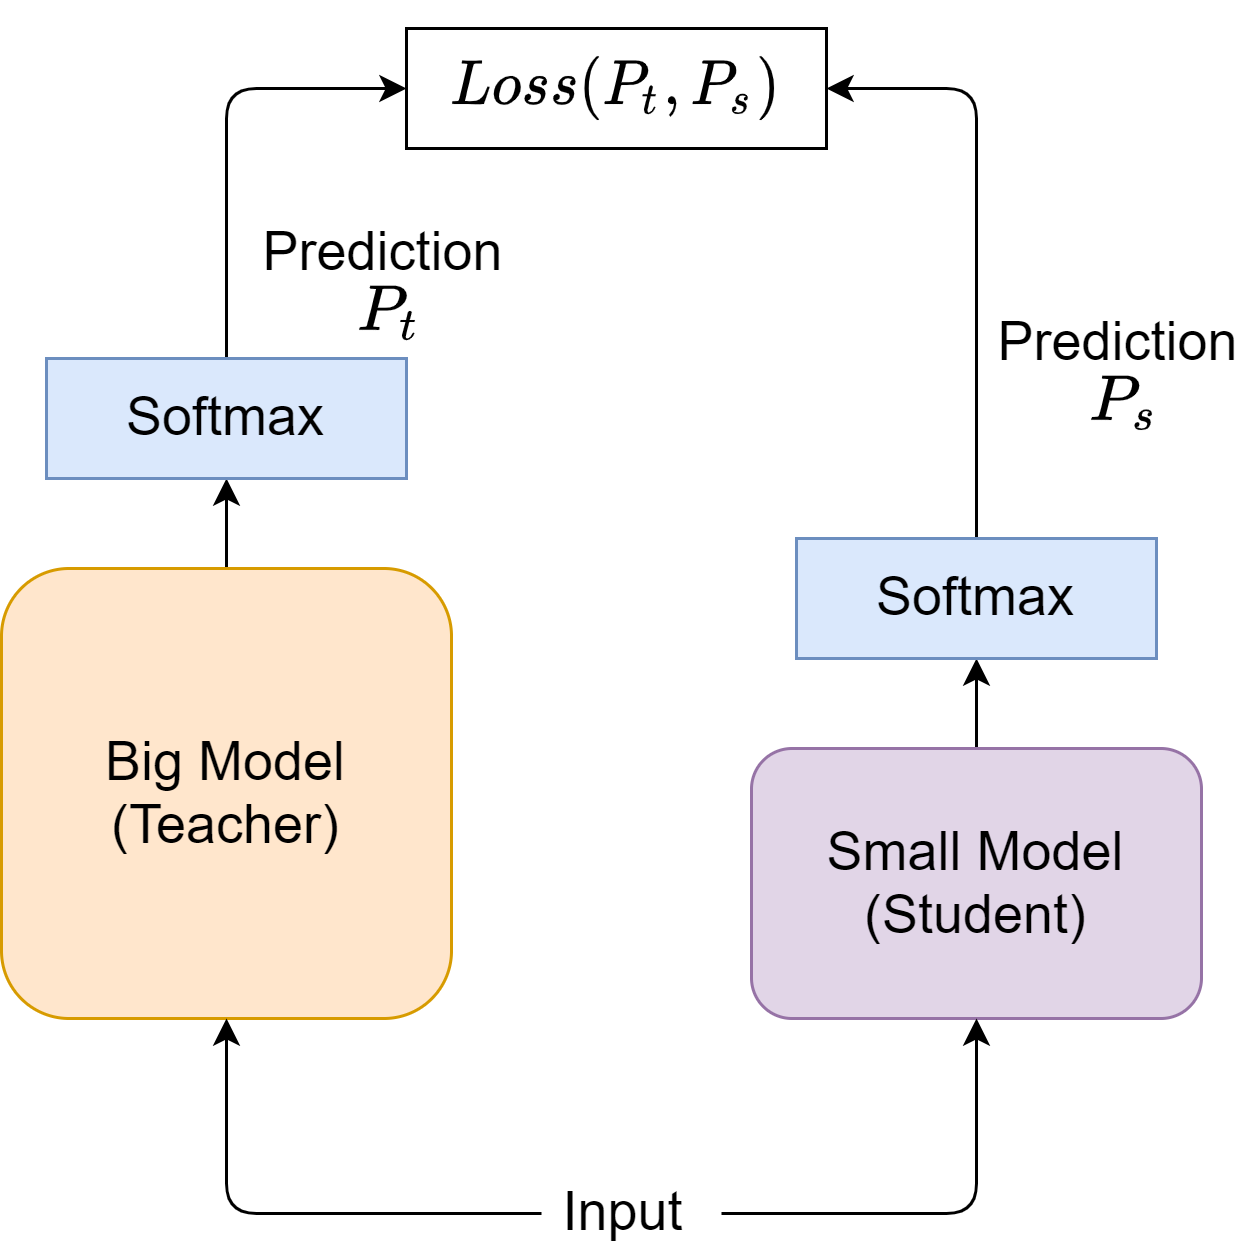

The diagram above was exported from draw.io. Its source (the exported page's mxGraphModel, read from the mxfile embedded in the PNG):
<mxGraphModel dx="724" dy="529" grid="1" gridSize="10" guides="1" tooltips="1" connect="1" arrows="1" fold="1" page="1" pageScale="1" pageWidth="850" pageHeight="1100" math="1" shadow="0">
  <root>
    <mxCell id="0" />
    <mxCell id="1" parent="0" />
    <mxCell id="3" style="edgeStyle=none;html=1;fontSize=18;" edge="1" parent="1" source="2">
      <mxGeometry relative="1" as="geometry">
        <mxPoint x="165" y="180" as="targetPoint" />
      </mxGeometry>
    </mxCell>
    <mxCell id="2" value="&lt;font style=&quot;font-size: 18px&quot;&gt;Big Model&lt;br&gt;(Teacher)&lt;br&gt;&lt;/font&gt;" style="rounded=1;whiteSpace=wrap;html=1;fillColor=#ffe6cc;strokeColor=#d79b00;" vertex="1" parent="1">
      <mxGeometry x="90" y="210" width="150" height="150" as="geometry" />
    </mxCell>
    <mxCell id="9" style="edgeStyle=orthogonalEdgeStyle;html=1;entryX=0;entryY=0.5;entryDx=0;entryDy=0;fontSize=18;" edge="1" parent="1" source="4" target="8">
      <mxGeometry relative="1" as="geometry">
        <Array as="points">
          <mxPoint x="165" y="50" />
        </Array>
      </mxGeometry>
    </mxCell>
    <mxCell id="4" value="Softmax" style="rounded=0;whiteSpace=wrap;html=1;fontSize=18;fillColor=#dae8fc;strokeColor=#6c8ebf;" vertex="1" parent="1">
      <mxGeometry x="105" y="140" width="120" height="40" as="geometry" />
    </mxCell>
    <mxCell id="6" style="edgeStyle=none;html=1;fontSize=18;" edge="1" parent="1" source="5">
      <mxGeometry relative="1" as="geometry">
        <mxPoint x="415" y="240" as="targetPoint" />
      </mxGeometry>
    </mxCell>
    <mxCell id="5" value="&lt;font style=&quot;font-size: 18px&quot;&gt;Small Model&lt;br&gt;(Student)&lt;br&gt;&lt;/font&gt;" style="rounded=1;whiteSpace=wrap;html=1;fillColor=#e1d5e7;strokeColor=#9673a6;" vertex="1" parent="1">
      <mxGeometry x="340" y="270" width="150" height="90" as="geometry" />
    </mxCell>
    <mxCell id="10" style="edgeStyle=orthogonalEdgeStyle;html=1;entryX=1;entryY=0.5;entryDx=0;entryDy=0;fontSize=18;" edge="1" parent="1" source="7" target="8">
      <mxGeometry relative="1" as="geometry" />
    </mxCell>
    <mxCell id="7" value="Softmax" style="rounded=0;whiteSpace=wrap;html=1;fontSize=18;fillColor=#dae8fc;strokeColor=#6c8ebf;" vertex="1" parent="1">
      <mxGeometry x="355" y="200" width="120" height="40" as="geometry" />
    </mxCell>
    <mxCell id="8" value="&lt;font style=&quot;font-size: 17px&quot;&gt;$$Loss(P_t, P_s)$$&lt;/font&gt;" style="rounded=0;whiteSpace=wrap;html=1;fontSize=18;" vertex="1" parent="1">
      <mxGeometry x="225" y="30" width="140" height="40" as="geometry" />
    </mxCell>
    <mxCell id="11" value="Prediction&amp;nbsp;" style="text;html=1;strokeColor=none;fillColor=none;align=center;verticalAlign=middle;whiteSpace=wrap;rounded=0;fontSize=18;" vertex="1" parent="1">
      <mxGeometry x="180" y="90" width="80" height="30" as="geometry" />
    </mxCell>
    <mxCell id="13" value="$$P_t$$" style="text;html=1;strokeColor=none;fillColor=none;align=center;verticalAlign=middle;whiteSpace=wrap;rounded=0;fontSize=18;" vertex="1" parent="1">
      <mxGeometry x="190" y="110" width="60" height="30" as="geometry" />
    </mxCell>
    <mxCell id="14" value="Prediction&amp;nbsp;" style="text;html=1;strokeColor=none;fillColor=none;align=center;verticalAlign=middle;whiteSpace=wrap;rounded=0;fontSize=18;" vertex="1" parent="1">
      <mxGeometry x="425" y="120" width="80" height="30" as="geometry" />
    </mxCell>
    <mxCell id="15" value="$$P_s$$" style="text;html=1;strokeColor=none;fillColor=none;align=center;verticalAlign=middle;whiteSpace=wrap;rounded=0;fontSize=18;" vertex="1" parent="1">
      <mxGeometry x="435" y="140" width="60" height="30" as="geometry" />
    </mxCell>
    <mxCell id="18" style="edgeStyle=orthogonalEdgeStyle;html=1;entryX=0.5;entryY=1;entryDx=0;entryDy=0;fontSize=18;" edge="1" parent="1" source="16" target="2">
      <mxGeometry relative="1" as="geometry" />
    </mxCell>
    <mxCell id="19" style="edgeStyle=orthogonalEdgeStyle;html=1;entryX=0.5;entryY=1;entryDx=0;entryDy=0;fontSize=18;" edge="1" parent="1" source="16" target="5">
      <mxGeometry relative="1" as="geometry" />
    </mxCell>
    <mxCell id="16" value="Input&amp;nbsp;" style="text;html=1;strokeColor=none;fillColor=none;align=center;verticalAlign=middle;whiteSpace=wrap;rounded=0;fontSize=18;" vertex="1" parent="1">
      <mxGeometry x="270" y="410" width="60" height="30" as="geometry" />
    </mxCell>
  </root>
</mxGraphModel>